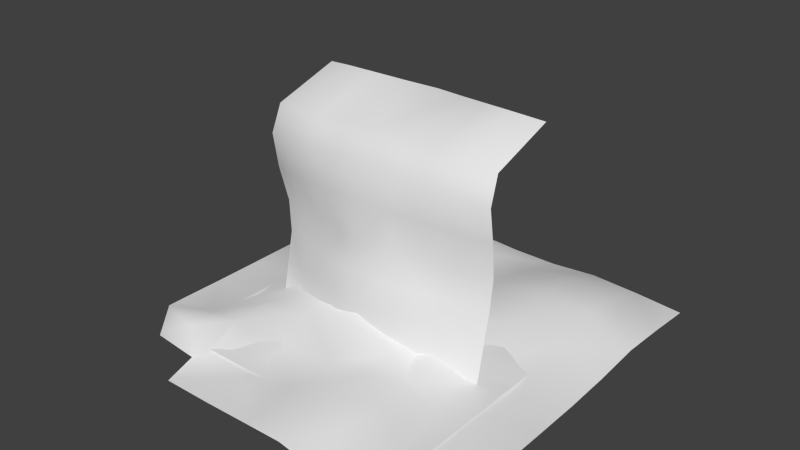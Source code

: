 # Source: Tarp.blend  (saved by Blender 2.76.0; exported with 4.5.12 LTS)
import bpy
from mathutils import Matrix  # noqa: F401  (used for matrix-valued properties, if any)

bpy.ops.wm.read_factory_settings(use_empty=True)
scene = bpy.context.scene
scene.name = 'Scene'

# ---- collections
col_collection_1 = bpy.data.collections.new('Collection 1'); scene.collection.children.link(col_collection_1)
col_collection_2 = bpy.data.collections.new('Collection 2'); scene.collection.children.link(col_collection_2)
col_collection_3 = bpy.data.collections.new('Collection 3'); scene.collection.children.link(col_collection_3)

# ---- world
world_world = bpy.data.worlds.new('World'); scene.world = world_world
world_world.color = (0.05088, 0.05088, 0.05088)
world_world.use_sun_shadow = False
world_world.sun_shadow_jitter_overblur = 0.0
world_world.cycles.sampling_method = 'MANUAL'
world_world.cycles.sample_map_resolution = 256

# ---- meshes
me_plane = bpy.data.meshes.new('Plane')
me_plane.from_pydata([(-1.161, -0.3629, -0.1242), (1.161, -0.3629, -0.1242), (-1.191, 0.4864, 2.249), (1.191, 0.4864, 2.249), (-1.184, -0.1614, 1.048), (0.0, -0.4045, -0.1108), (1.184, -0.1614, 1.048), (0.0, 0.5821, 2.231), (0.0, -0.4625, 1.129), (-1.161, -0.2299, 0.4428), (0.5805, -0.3911, -0.1151), (1.219, -0.2942, 1.764), (-0.6087, 0.4425, 2.283), (-1.219, -0.2942, 1.764), (-0.5805, -0.3911, -0.1151), (1.161, -0.2299, 0.4428), (0.6087, 0.4425, 2.283), (0.0, -0.4559, 1.891), (0.0, -0.5251, 0.5641), (-0.5852, -0.309, 1.088), (0.5852, -0.309, 1.088), (0.5806, -0.4345, 0.509), (-0.5806, -0.4345, 0.509), (-0.6319, -0.4127, 1.837), (0.6319, -0.4127, 1.837), (-1.161, -0.2879, 0.1565), (0.8708, -0.3738, -0.1207), (1.204, -0.1912, 2.03), (-0.9037, 0.4106, 2.293), (-1.218, -0.2376, 1.415), (-0.2903, -0.4012, -0.1119), (1.162, -0.1681, 0.7286), (0.3112, 0.5228, 2.25), (0.0, -0.2621, 2.122), (0.0, -0.4947, 0.8595), (-0.8842, -0.2564, 1.075), (0.2913, -0.3974, 1.111), (-1.162, -0.1681, 0.7286), (0.2903, -0.4012, -0.1119), (1.218, -0.2376, 1.415), (-0.3112, 0.5228, 2.25), (-1.204, -0.1912, 2.03), (-0.8708, -0.3738, -0.1207), (1.161, -0.2879, 0.1565), (0.9037, 0.4106, 2.293), (0.0, -0.4934, 1.525), (0.0, -0.4864, 0.2208), (-0.2913, -0.3974, 1.111), (0.8842, -0.2564, 1.075), (0.5806, -0.3786, 0.796), (0.5806, -0.4131, 0.197), (0.2903, -0.5296, 0.5398), (0.8708, -0.3461, 0.4804), (-0.5806, -0.3786, 0.796), (-0.5806, -0.4131, 0.197), (-0.8708, -0.3461, 0.4804), (-0.2903, -0.5296, 0.5398), (-0.6227, -0.2636, 2.084), (-0.6168, -0.4349, 1.508), (-0.9248, -0.3773, 1.81), (-0.3338, -0.4354, 1.865), (0.6227, -0.2636, 2.084), (0.6168, -0.4349, 1.508), (0.3338, -0.4354, 1.865), (0.9248, -0.3773, 1.81), (0.9243, -0.3766, 1.485), (0.31, -0.4726, 1.522), (0.3296, -0.2577, 2.099), (-0.31, -0.4726, 1.522), (-0.9243, -0.3766, 1.485), (-0.9146, -0.2646, 2.075), (-0.2903, -0.4651, 0.2139), (-0.8708, -0.3401, 0.1734), (-0.871, -0.2981, 0.7701), (0.8708, -0.3401, 0.1734), (0.2903, -0.4651, 0.2139), (0.2903, -0.4995, 0.8351), (0.871, -0.2981, 0.7701), (-0.2903, -0.4995, 0.8351), (-0.3296, -0.2577, 2.099), (0.9146, -0.2646, 2.075)], [], [(80, 27, 3, 44), (79, 33, 7, 40), (78, 34, 8, 47), (77, 31, 6, 48), (76, 49, 20, 36), (75, 50, 21, 51), (74, 43, 15, 52), (73, 53, 19, 35), (72, 54, 22, 55), (71, 46, 18, 56), (70, 57, 12, 28), (69, 58, 23, 59), (68, 45, 17, 60), (67, 61, 16, 32), (66, 62, 24, 63), (65, 39, 11, 64), (62, 65, 64, 24), (20, 48, 65, 62), (48, 6, 39, 65), (45, 66, 63, 17), (8, 36, 66, 45), (36, 20, 62, 66), (33, 67, 32, 7), (17, 63, 67, 33), (63, 24, 61, 67), (58, 68, 60, 23), (19, 47, 68, 58), (47, 8, 45, 68), (29, 69, 59, 13), (4, 35, 69, 29), (35, 19, 58, 69), (41, 70, 28, 2), (13, 59, 70, 41), (59, 23, 57, 70), (54, 71, 56, 22), (14, 30, 71, 54), (30, 5, 46, 71), (25, 72, 55, 9), (0, 42, 72, 25), (42, 14, 54, 72), (37, 73, 35, 4), (9, 55, 73, 37), (55, 22, 53, 73), (50, 74, 52, 21), (10, 26, 74, 50), (26, 1, 43, 74), (46, 75, 51, 18), (5, 38, 75, 46), (38, 10, 50, 75), (34, 76, 36, 8), (18, 51, 76, 34), (51, 21, 49, 76), (49, 77, 48, 20), (21, 52, 77, 49), (52, 15, 31, 77), (53, 78, 47, 19), (22, 56, 78, 53), (56, 18, 34, 78), (57, 79, 40, 12), (23, 60, 79, 57), (60, 17, 33, 79), (61, 80, 44, 16), (24, 64, 80, 61), (64, 11, 27, 80)])
me_plane.polygons.foreach_set('use_smooth', [True] * 64)
_uv = me_plane.uv_layers.new(name='UVMap')
_uv.uv.foreach_set('vector', [0.7453, 0.1182, 0.765, 0.0, 0.9797, 0.01051, 0.9592, 0.1279, 0.7423, 0.6289, 0.7445, 0.4937, 1.0, 0.4999, 0.9823, 0.6272, 0.2913, 0.6135, 0.2986, 0.4947, 0.3797, 0.4956, 0.3736, 0.6164, 0.2695, 0.1419, 0.2556, 0.02549, 0.3519, 0.01685, 0.3611, 0.1377, 0.2913, 0.3755, 0.2782, 0.2592, 0.3656, 0.2591, 0.3736, 0.3776, 0.1032, 0.3758, 0.09759, 0.258, 0.1921, 0.2577, 0.2024, 0.3746, 0.08969, 0.1406, 0.08404, 0.02282, 0.1699, 0.02433, 0.1825, 0.1407, 0.2695, 0.856, 0.2782, 0.7352, 0.3656, 0.7389, 0.3611, 0.8626, 0.08969, 0.8545, 0.09759, 0.734, 0.1921, 0.7337, 0.1825, 0.8546, 0.1032, 0.6138, 0.1055, 0.4944, 0.2097, 0.4938, 0.2024, 0.6127, 0.7353, 0.869, 0.7378, 0.7492, 0.9596, 0.7488, 0.9494, 0.8697, 0.4863, 0.8766, 0.494, 0.7493, 0.5932, 0.7563, 0.5845, 0.8771, 0.4985, 0.6227, 0.4995, 0.4952, 0.6098, 0.4963, 0.6018, 0.6336, 0.7459, 0.3584, 0.7446, 0.238, 0.9662, 0.2492, 0.9857, 0.3718, 0.4985, 0.3686, 0.494, 0.2437, 0.5932, 0.2382, 0.6018, 0.3599, 0.4863, 0.1189, 0.4638, 0.001627, 0.5699, 0.0, 0.5845, 0.1189, 0.494, 0.2437, 0.4863, 0.1189, 0.5845, 0.1189, 0.5932, 0.2382, 0.3656, 0.2591, 0.3611, 0.1377, 0.4863, 0.1189, 0.494, 0.2437, 0.3611, 0.1377, 0.3519, 0.01685, 0.4638, 0.001627, 0.4863, 0.1189, 0.4995, 0.4952, 0.4985, 0.3686, 0.6018, 0.3599, 0.6098, 0.4963, 0.3797, 0.4956, 0.3736, 0.3776, 0.4985, 0.3686, 0.4995, 0.4952, 0.3736, 0.3776, 0.3656, 0.2591, 0.494, 0.2437, 0.4985, 0.3686, 0.7445, 0.4937, 0.7459, 0.3584, 0.9857, 0.3718, 1.0, 0.4999, 0.6706, 0.4919, 0.6765, 0.355, 0.7459, 0.3584, 0.7445, 0.4937, 0.6018, 0.3599, 0.5932, 0.2382, 0.6661, 0.2455, 0.6706, 0.3658, 0.494, 0.7493, 0.4985, 0.6227, 0.6018, 0.6336, 0.5932, 0.7563, 0.3656, 0.7389, 0.3736, 0.6164, 0.4985, 0.6227, 0.494, 0.7493, 0.3736, 0.6164, 0.3797, 0.4956, 0.4995, 0.4952, 0.4985, 0.6227, 0.4638, 1.0, 0.4863, 0.8766, 0.5845, 0.8771, 0.5699, 0.9996, 0.3519, 0.9876, 0.3611, 0.8626, 0.4863, 0.8766, 0.4638, 1.0, 0.3611, 0.8626, 0.3656, 0.7389, 0.494, 0.7493, 0.4863, 0.8766, 0.7519, 0.988, 0.7353, 0.869, 0.9494, 0.8697, 0.9668, 0.988, 0.5699, 0.9996, 0.5845, 0.8771, 0.6635, 0.8756, 0.6491, 0.9957, 0.5845, 0.8771, 0.5932, 0.7563, 0.6661, 0.756, 0.6635, 0.8756, 0.09759, 0.734, 0.1032, 0.6138, 0.2024, 0.6127, 0.1921, 0.7337, 0.003047, 0.7342, 0.004146, 0.615, 0.1032, 0.6138, 0.09759, 0.734, 0.004146, 0.615, 0.0045, 0.4959, 0.1055, 0.4944, 0.1032, 0.6138, 0.08404, 0.9746, 0.08969, 0.8545, 0.1825, 0.8546, 0.1699, 0.9761, 4.184e-08, 0.9727, 0.001171, 0.8535, 0.08969, 0.8545, 0.08404, 0.9746, 0.001171, 0.8535, 0.003047, 0.7342, 0.09759, 0.734, 0.08969, 0.8545, 0.2556, 0.9782, 0.2695, 0.856, 0.3611, 0.8626, 0.3519, 0.9876, 0.1699, 0.9761, 0.1825, 0.8546, 0.2695, 0.856, 0.2556, 0.9782, 0.1825, 0.8546, 0.1921, 0.7337, 0.2782, 0.7352, 0.2695, 0.856, 0.09759, 0.258, 0.08969, 0.1406, 0.1825, 0.1407, 0.1921, 0.2577, 0.003047, 0.2583, 0.001171, 0.1397, 0.08969, 0.1406, 0.09759, 0.258, 0.001171, 0.1397, 0.0, 0.02094, 0.08404, 0.02282, 0.08969, 0.1406, 0.1055, 0.4944, 0.1032, 0.3758, 0.2024, 0.3746, 0.2097, 0.4938, 0.0045, 0.4959, 0.004146, 0.377, 0.1032, 0.3758, 0.1055, 0.4944, 0.004146, 0.377, 0.003047, 0.2583, 0.09759, 0.258, 0.1032, 0.3758, 0.2986, 0.4947, 0.2913, 0.3755, 0.3736, 0.3776, 0.3797, 0.4956, 0.2097, 0.4938, 0.2024, 0.3746, 0.2913, 0.3755, 0.2986, 0.4947, 0.2024, 0.3746, 0.1921, 0.2577, 0.2782, 0.2592, 0.2913, 0.3755, 0.2782, 0.2592, 0.2695, 0.1419, 0.3611, 0.1377, 0.3656, 0.2591, 0.1921, 0.2577, 0.1825, 0.1407, 0.2695, 0.1419, 0.2782, 0.2592, 0.1825, 0.1407, 0.1699, 0.02433, 0.2556, 0.02549, 0.2695, 0.1419, 0.2782, 0.7352, 0.2913, 0.6135, 0.3736, 0.6164, 0.3656, 0.7389, 0.1921, 0.7337, 0.2024, 0.6127, 0.2913, 0.6135, 0.2782, 0.7352, 0.2024, 0.6127, 0.2097, 0.4938, 0.2986, 0.4947, 0.2913, 0.6135, 0.7378, 0.7492, 0.7423, 0.6289, 0.9823, 0.6272, 0.9596, 0.7488, 0.5932, 0.7563, 0.6018, 0.6336, 0.6706, 0.636, 0.6661, 0.756, 0.6729, 0.629, 0.6706, 0.4919, 0.7445, 0.4937, 0.7423, 0.6289, 0.7446, 0.238, 0.7453, 0.1182, 0.9592, 0.1279, 0.9662, 0.2492, 0.5932, 0.2382, 0.5845, 0.1189, 0.6635, 0.1258, 0.6661, 0.2455, 0.5845, 0.1189, 0.5699, 0.0, 0.6491, 0.008947, 0.6635, 0.1258])
me_plane.use_remesh_preserve_volume = False
me_plane.use_remesh_preserve_attributes = False
me_plane.use_mirror_vertex_groups = False
me_plane.update()
me_plane_001 = bpy.data.meshes.new('Plane.001')
me_plane_001.from_pydata([(-1.414, -1.414, 0.07596), (1.414, -1.414, 0.07596), (-1.414, 1.414, 0.1002), (1.414, 1.414, 0.1002), (-1.414, 0.0, 0.07596), (0.0, -1.414, 0.07596), (1.414, 0.0, 0.07596), (0.0, 1.414, 0.07596), (0.0, 0.001707, 0.3769), (-1.414, -0.7071, 0.07596), (0.7071, -1.414, 0.07596), (1.414, 0.7071, 0.07596), (-0.7071, 1.414, 0.1131), (-1.414, 0.7071, 0.07596), (-0.7071, -1.414, 0.07596), (1.414, -0.7071, 0.07596), (0.7071, 1.414, 0.1131), (0.0, 0.7069, 0.1015), (0.0, -0.7124, 0.1718), (-0.7078, -0.0009057, 0.1104), (0.7078, -0.0009057, 0.1104), (0.7071, -0.7071, 0.1585), (-0.7071, -0.7071, 0.1585), (-0.7071, 0.7071, 0.1185), (0.7071, 0.7071, 0.1185), (-1.414, -1.061, 0.07596), (1.061, -1.414, 0.07596), (1.414, 1.061, 0.07601), (-1.061, 1.414, 0.1157), (-1.414, 0.3535, 0.07596), (-0.3535, -1.414, 0.08209), (1.414, -0.3535, 0.07596), (0.3535, 1.414, 0.07596), (0.0, 1.061, 0.1651), (0.0, -0.3647, 0.2841), (-1.061, 0.0, 0.1588), (0.3618, -0.00593, 0.2733), (-1.414, -0.3535, 0.07596), (0.3535, -1.414, 0.08209), (1.414, 0.3535, 0.07596), (-0.3535, 1.414, 0.07596), (-1.414, 1.061, 0.07601), (-1.061, -1.414, 0.07596), (1.414, -1.061, 0.07596), (1.061, 1.414, 0.1157), (0.0, 0.3549, 0.1923), (0.0, -1.061, 0.07787), (-0.3618, -0.00593, 0.2733), (1.061, 0.0, 0.1588), (0.7065, -0.3491, 0.2296), (0.7071, -1.061, 0.1166), (0.3535, -0.7072, 0.1384), (1.061, -0.7071, 0.07596), (-0.7065, -0.3491, 0.2296), (-0.7071, -1.061, 0.1166), (-1.061, -0.7071, 0.07596), (-0.3535, -0.7072, 0.1384), (-0.7071, 1.061, 0.07596), (-0.7109, 0.3544, 0.1165), (-1.061, 0.7071, 0.09951), (-0.3536, 0.7083, 0.2758), (0.7071, 1.061, 0.07596), (0.7109, 0.3544, 0.1165), (0.3536, 0.7083, 0.2758), (1.061, 0.7071, 0.09951), (1.061, 0.3535, 0.1281), (0.365, 0.354, 0.3229), (0.3535, 1.061, 0.1157), (-0.365, 0.354, 0.3229), (-1.061, 0.3535, 0.1281), (-1.061, 1.061, 0.07596), (-0.3535, -1.061, 0.07596), (-1.061, -1.061, 0.07596), (-1.061, -0.3535, 0.07596), (1.061, -1.061, 0.07596), (0.3535, -1.061, 0.07596), (0.3535, -0.3547, 0.1326), (1.061, -0.3535, 0.07596), (-0.3535, -0.3547, 0.1326), (-0.3535, 1.061, 0.1157), (1.061, 1.061, 0.07596)], [], [(80, 27, 3, 44), (79, 33, 7, 40), (78, 34, 8, 47), (77, 31, 6, 48), (76, 49, 20, 36), (75, 50, 21, 51), (74, 43, 15, 52), (73, 53, 19, 35), (72, 54, 22, 55), (71, 46, 18, 56), (70, 57, 12, 28), (69, 58, 23, 59), (68, 45, 17, 60), (67, 61, 16, 32), (66, 62, 24, 63), (65, 39, 11, 64), (62, 65, 64, 24), (20, 48, 65, 62), (48, 6, 39, 65), (45, 66, 63, 17), (8, 36, 66, 45), (36, 20, 62, 66), (33, 67, 32, 7), (17, 63, 67, 33), (63, 24, 61, 67), (58, 68, 60, 23), (19, 47, 68, 58), (47, 8, 45, 68), (29, 69, 59, 13), (4, 35, 69, 29), (35, 19, 58, 69), (41, 70, 28, 2), (13, 59, 70, 41), (59, 23, 57, 70), (54, 71, 56, 22), (14, 30, 71, 54), (30, 5, 46, 71), (25, 72, 55, 9), (0, 42, 72, 25), (42, 14, 54, 72), (37, 73, 35, 4), (9, 55, 73, 37), (55, 22, 53, 73), (50, 74, 52, 21), (10, 26, 74, 50), (26, 1, 43, 74), (46, 75, 51, 18), (5, 38, 75, 46), (38, 10, 50, 75), (34, 76, 36, 8), (18, 51, 76, 34), (51, 21, 49, 76), (49, 77, 48, 20), (21, 52, 77, 49), (52, 15, 31, 77), (53, 78, 47, 19), (22, 56, 78, 53), (56, 18, 34, 78), (57, 79, 40, 12), (23, 60, 79, 57), (60, 17, 33, 79), (61, 80, 44, 16), (24, 64, 80, 61), (64, 11, 27, 80)])
me_plane_001.polygons.foreach_set('use_smooth', [True] * 64)
_uv = me_plane_001.uv_layers.new(name='UVMap')
_uv.uv.foreach_set('vector', [0.8746, 0.8739, 0.9996, 0.8738, 1.0, 0.9989, 0.8754, 0.9992, 0.3756, 0.8749, 0.5016, 0.8752, 0.4997, 0.9992, 0.3748, 0.9993, 0.3762, 0.3753, 0.5042, 0.3732, 0.506, 0.5035, 0.376, 0.4999, 0.8749, 0.3746, 0.9998, 0.3745, 0.9998, 0.4993, 0.8765, 0.5003, 0.6261, 0.3751, 0.7528, 0.3779, 0.7508, 0.4996, 0.6318, 0.4996, 0.6251, 0.1252, 0.7509, 0.1255, 0.7516, 0.2508, 0.6263, 0.2507, 0.875, 0.125, 0.9999, 0.1248, 0.9999, 0.2497, 0.8749, 0.2498, 0.1252, 0.3755, 0.2534, 0.3784, 0.2505, 0.5002, 0.1268, 0.5011, 0.1253, 0.1258, 0.2511, 0.1261, 0.2518, 0.2513, 0.1252, 0.2506, 0.3752, 0.1255, 0.5002, 0.1254, 0.502, 0.2493, 0.3764, 0.2509, 0.1249, 0.8748, 0.2499, 0.8746, 0.2506, 0.9998, 0.1257, 1.0, 0.1261, 0.6256, 0.2495, 0.6257, 0.2508, 0.7502, 0.1255, 0.7502, 0.3758, 0.6275, 0.5022, 0.6263, 0.5004, 0.7497, 0.3789, 0.7521, 0.6255, 0.8746, 0.7497, 0.8741, 0.7504, 0.9993, 0.6247, 0.999, 0.6339, 0.6272, 0.752, 0.6251, 0.7506, 0.7497, 0.6288, 0.7518, 0.8758, 0.6248, 0.9997, 0.6241, 0.9996, 0.749, 0.8752, 0.7493, 0.752, 0.6251, 0.8758, 0.6248, 0.8752, 0.7493, 0.7506, 0.7497, 0.7508, 0.4996, 0.8765, 0.5003, 0.8758, 0.6248, 0.752, 0.6251, 0.8765, 0.5003, 0.9998, 0.4993, 0.9997, 0.6241, 0.8758, 0.6248, 0.5022, 0.6263, 0.6339, 0.6272, 0.6288, 0.7518, 0.5004, 0.7497, 0.506, 0.5035, 0.6318, 0.4996, 0.6339, 0.6272, 0.5022, 0.6263, 0.6318, 0.4996, 0.7508, 0.4996, 0.752, 0.6251, 0.6339, 0.6272, 0.5016, 0.8752, 0.6255, 0.8746, 0.6247, 0.999, 0.4997, 0.9992, 0.5004, 0.7497, 0.6288, 0.7518, 0.6255, 0.8746, 0.5016, 0.8752, 0.6288, 0.7518, 0.7506, 0.7497, 0.7497, 0.8741, 0.6255, 0.8746, 0.2495, 0.6257, 0.3758, 0.6275, 0.3789, 0.7521, 0.2508, 0.7502, 0.2505, 0.5002, 0.376, 0.4999, 0.3758, 0.6275, 0.2495, 0.6257, 0.376, 0.4999, 0.506, 0.5035, 0.5022, 0.6263, 0.3758, 0.6275, 0.00012, 0.6253, 0.1261, 0.6256, 0.1255, 0.7502, 5.95e-05, 0.7501, 0.0001804, 0.5004, 0.1268, 0.5011, 0.1261, 0.6256, 0.00012, 0.6253, 0.1268, 0.5011, 0.2505, 0.5002, 0.2495, 0.6257, 0.1261, 0.6256, 0.0, 0.8749, 0.1249, 0.8748, 0.1257, 1.0, 0.0004223, 1.0, 5.95e-05, 0.7501, 0.1255, 0.7502, 0.1249, 0.8748, 0.0, 0.8749, 0.1255, 0.7502, 0.2508, 0.7502, 0.2499, 0.8746, 0.1249, 0.8748, 0.2511, 0.1261, 0.3752, 0.1255, 0.3764, 0.2509, 0.2518, 0.2513, 0.2503, 0.0008381, 0.3754, 0.0007596, 0.3752, 0.1255, 0.2511, 0.1261, 0.3754, 0.0007596, 0.5002, 0.0005587, 0.5002, 0.1254, 0.3752, 0.1255, 0.0003618, 0.1259, 0.1253, 0.1258, 0.1252, 0.2506, 0.0003014, 0.2508, 0.0004222, 0.001117, 0.1254, 0.0009778, 0.1253, 0.1258, 0.0003618, 0.1259, 0.1254, 0.0009778, 0.2503, 0.0008381, 0.2511, 0.1261, 0.1253, 0.1258, 0.0002409, 0.3756, 0.1252, 0.3755, 0.1268, 0.5011, 0.0001804, 0.5004, 0.0003014, 0.2508, 0.1252, 0.2506, 0.1252, 0.3755, 0.0002409, 0.3756, 0.1252, 0.2506, 0.2518, 0.2513, 0.2534, 0.3784, 0.1252, 0.3755, 0.7509, 0.1255, 0.875, 0.125, 0.8749, 0.2498, 0.7516, 0.2508, 0.7501, 0.0002793, 0.8751, 0.0001396, 0.875, 0.125, 0.7509, 0.1255, 0.8751, 0.0001396, 1.0, 0.0, 0.9999, 0.1248, 0.875, 0.125, 0.5002, 0.1254, 0.6251, 0.1252, 0.6263, 0.2507, 0.502, 0.2493, 0.5002, 0.0005587, 0.6253, 0.0004802, 0.6251, 0.1252, 0.5002, 0.1254, 0.6253, 0.0004802, 0.7501, 0.0002793, 0.7509, 0.1255, 0.6251, 0.1252, 0.5042, 0.3732, 0.6261, 0.3751, 0.6318, 0.4996, 0.506, 0.5035, 0.502, 0.2493, 0.6263, 0.2507, 0.6261, 0.3751, 0.5042, 0.3732, 0.6263, 0.2507, 0.7516, 0.2508, 0.7528, 0.3779, 0.6261, 0.3751, 0.7528, 0.3779, 0.8749, 0.3746, 0.8765, 0.5003, 0.7508, 0.4996, 0.7516, 0.2508, 0.8749, 0.2498, 0.8749, 0.3746, 0.7528, 0.3779, 0.8749, 0.2498, 0.9999, 0.2497, 0.9998, 0.3745, 0.8749, 0.3746, 0.2534, 0.3784, 0.3762, 0.3753, 0.376, 0.4999, 0.2505, 0.5002, 0.2518, 0.2513, 0.3764, 0.2509, 0.3762, 0.3753, 0.2534, 0.3784, 0.3764, 0.2509, 0.502, 0.2493, 0.5042, 0.3732, 0.3762, 0.3753, 0.2499, 0.8746, 0.3756, 0.8749, 0.3748, 0.9993, 0.2506, 0.9998, 0.2508, 0.7502, 0.3789, 0.7521, 0.3756, 0.8749, 0.2499, 0.8746, 0.3789, 0.7521, 0.5004, 0.7497, 0.5016, 0.8752, 0.3756, 0.8749, 0.7497, 0.8741, 0.8746, 0.8739, 0.8754, 0.9992, 0.7504, 0.9993, 0.7506, 0.7497, 0.8752, 0.7493, 0.8746, 0.8739, 0.7497, 0.8741, 0.8752, 0.7493, 0.9996, 0.749, 0.9996, 0.8738, 0.8746, 0.8739])
me_plane_001.use_remesh_preserve_volume = False
me_plane_001.use_remesh_preserve_attributes = False
me_plane_001.use_mirror_vertex_groups = False
me_plane_001.update()
me_plane_002 = bpy.data.meshes.new('Plane.002')
me_plane_002.from_pydata([(-1.515, -1.561, 0.08931), (1.562, -1.409, 0.08073), (-1.923, 1.956, 0.02875), (1.927, 1.927, 0.03523), (-1.927, 0.009198, 0.03263), (-0.0007724, -1.928, 0.04531), (1.926, -9.567e-05, 0.0329), (0.009475, 1.965, 0.03978), (-0.003429, -0.02191, 0.4108), (-1.927, -0.9636, 0.03993), (0.8795, -2.002, 0.06366), (1.93, 0.9658, 0.0991), (-0.9455, 2.111, 0.008828), (-1.921, 1.039, 0.02631), (-0.9644, -1.928, 0.033), (1.925, -0.9655, 0.03293), (0.9664, 1.929, 0.09688), (0.01697, 1.103, 0.04957), (-0.006593, -0.9651, 0.1471), (-0.9852, 0.04248, 0.3671), (0.9533, -0.01174, 0.06699), (0.8673, -1.122, 0.1751), (-1.031, -1.044, 0.1944), (-0.974, 1.335, 0.1972), (0.977, 0.9747, 0.3173), (-1.927, -1.116, 0.04079), (1.429, -1.94, 0.03321), (1.929, 1.446, 0.07403), (-1.425, 2.084, 0.01113), (-1.929, 0.5257, 0.03103), (-0.4817, -1.927, 0.0329), (1.926, -0.4828, 0.03289), (0.4872, 1.944, 0.05077), (0.02763, 1.577, 0.1423), (-0.03546, -0.4991, 0.4197), (-1.454, 0.0528, 0.07848), (0.4881, 0.02753, 0.2976), (-1.927, -0.4816, 0.03422), (0.4398, -1.969, 0.1011), (1.928, 0.4825, 0.05514), (-0.4778, 1.974, 0.06294), (-1.918, 1.513, 0.0245), (-1.08, -1.559, 0.03462), (1.926, -1.445, 0.03288), (1.447, 1.928, 0.07333), (-0.003029, 0.5361, 0.228), (0.012, -1.445, 0.1369), (-0.5073, -0.03125, 0.4464), (1.433, -0.01554, 0.04416), (0.9159, -0.578, 0.07935), (0.8194, -1.615, 0.2084), (0.4782, -1.014, 0.2447), (1.368, -1.067, 0.04007), (-1.006, -0.4935, 0.1775), (-0.9978, -1.48, 0.04962), (-1.451, -0.9624, 0.09044), (-0.5468, -1.036, 0.09149), (-0.9379, 1.815, 0.1341), (-1.015, 0.6865, 0.3861), (-1.446, 1.278, 0.07331), (-0.4795, 1.149, 0.1278), (0.976, 1.455, 0.2929), (0.9748, 0.4982, 0.2423), (0.4913, 1.006, 0.2637), (1.458, 0.9735, 0.2941), (1.452, 0.4877, 0.1886), (0.4856, 0.5467, 0.1937), (0.4985, 1.49, 0.1778), (-0.5105, 0.4716, 0.3176), (-1.505, 0.6357, 0.2949), (-1.412, 1.741, 0.01633), (-0.4968, -1.468, 0.03566), (-1.222, -1.452, 0.2619), (-1.432, -0.443, 0.05659), (1.361, -1.53, 0.04333), (0.4393, -1.518, 0.2529), (0.4551, -0.5386, 0.2215), (1.401, -0.5488, 0.03522), (-0.5758, -0.5699, 0.2385), (-0.4699, 1.615, 0.1898), (1.456, 1.453, 0.2536)], [], [(80, 27, 3, 44), (79, 33, 7, 40), (78, 34, 8, 47), (77, 31, 6, 48), (76, 49, 20, 36), (75, 50, 21, 51), (74, 43, 15, 52), (73, 53, 19, 35), (72, 54, 22, 55), (71, 46, 18, 56), (70, 57, 12, 28), (69, 58, 23, 59), (68, 45, 17, 60), (67, 61, 16, 32), (66, 62, 24, 63), (65, 39, 11, 64), (62, 65, 64, 24), (20, 48, 65, 62), (48, 6, 39, 65), (45, 66, 63, 17), (8, 36, 66, 45), (36, 20, 62, 66), (33, 67, 32, 7), (17, 63, 67, 33), (63, 24, 61, 67), (58, 68, 60, 23), (19, 47, 68, 58), (47, 8, 45, 68), (29, 69, 59, 13), (4, 35, 69, 29), (35, 19, 58, 69), (41, 70, 28, 2), (13, 59, 70, 41), (59, 23, 57, 70), (54, 71, 56, 22), (14, 30, 71, 54), (30, 5, 46, 71), (25, 72, 55, 9), (0, 42, 72, 25), (42, 14, 54, 72), (37, 73, 35, 4), (9, 55, 73, 37), (55, 22, 53, 73), (50, 74, 52, 21), (10, 26, 74, 50), (26, 1, 43, 74), (46, 75, 51, 18), (5, 38, 75, 46), (38, 10, 50, 75), (34, 76, 36, 8), (18, 51, 76, 34), (51, 21, 49, 76), (49, 77, 48, 20), (21, 52, 77, 49), (52, 15, 31, 77), (53, 78, 47, 19), (22, 56, 78, 53), (56, 18, 34, 78), (57, 79, 40, 12), (23, 60, 79, 57), (60, 17, 33, 79), (61, 80, 44, 16), (24, 64, 80, 61), (64, 11, 27, 80)])
me_plane_002.polygons.foreach_set('use_smooth', [True] * 64)
me_plane_002.use_remesh_preserve_volume = False
me_plane_002.use_remesh_preserve_attributes = False
me_plane_002.use_mirror_vertex_groups = False
me_plane_002.update()

# ---- objects
ob_s_tarp_1 = bpy.data.objects.new('S_Tarp_1', me_plane)
ob_s_taro_2 = bpy.data.objects.new('S_Taro_2', me_plane_001)
ob_s_tarp_3 = bpy.data.objects.new('S_Tarp_3', me_plane_002)

# ---- transforms, parenting, visibility, modifiers, constraints
ob_s_tarp_1.location = (0.0, 0.0, 0.0)
ob_s_tarp_1.lock_location = (True, True, True)
ob_s_tarp_1.lock_rotation = (True, True, True)
ob_s_tarp_1.lock_scale = (True, True, True)
ob_s_tarp_1.lineart.crease_threshold = 0.0
_m = ob_s_tarp_1.modifiers.new('Triangulate', 'TRIANGULATE')
ob_s_taro_2.location = (0.0, 0.0, 0.0)
ob_s_taro_2.lock_location = (True, True, True)
ob_s_taro_2.lock_rotation = (True, True, True)
ob_s_taro_2.lock_scale = (True, True, True)
ob_s_taro_2.hide_viewport = True
ob_s_taro_2.lineart.crease_threshold = 0.0
_m = ob_s_taro_2.modifiers.new('Triangulate', 'TRIANGULATE')
ob_s_tarp_3.location = (0.0, 0.0, 0.0)
ob_s_tarp_3.lock_location = (True, True, True)
ob_s_tarp_3.lock_rotation = (True, True, True)
ob_s_tarp_3.lock_scale = (True, True, True)
ob_s_tarp_3.hide_viewport = True
ob_s_tarp_3.lineart.crease_threshold = 0.0
_m = ob_s_tarp_3.modifiers.new('Triangulate', 'TRIANGULATE')

# ---- collection membership
col_collection_1.objects.link(ob_s_tarp_1)
col_collection_2.objects.link(ob_s_taro_2)
col_collection_3.objects.link(ob_s_tarp_3)

# ---- scene / render settings (as saved in the file)
scene.frame_start = 1; scene.frame_end = 250; scene.frame_set(1)
scene.render.engine = 'BLENDER_EEVEE_NEXT'
scene.render.resolution_percentage = 50
scene.render.dither_intensity = 0.0
scene.cycles.use_denoising = False
scene.cycles.samples = 10
scene.cycles.sampling_pattern = 'TABULATED_SOBOL'
scene.cycles.light_sampling_threshold = 0.0
scene.cycles.use_adaptive_sampling = False
scene.cycles.use_light_tree = False
scene.cycles.blur_glossy = 0.0
scene.cycles.pixel_filter_type = 'GAUSSIAN'
scene.cycles.sample_clamp_indirect = 0.0
scene.view_settings.view_transform = 'Standard'
bpy.context.view_layer.update()

# ---- added for rendering (the .blend has no active camera and no usable light): camera, sun
cam_auto = bpy.data.cameras.new('AutoCamera')
cam_auto.lens = 50.0
cam_auto.sensor_width = 36.0
cam_auto.clip_end = 1000.0
ob_auto_camera = bpy.data.objects.new('AutoCamera', cam_auto)
scene.collection.objects.link(ob_auto_camera)
ob_auto_camera.location = (5.67768, -6.75835, 5.626)
ob_auto_camera.rotation_euler = (1.09748, -7.21219e-08, 0.694738)
scene.camera = ob_auto_camera
light_auto_sun = bpy.data.lights.new('AutoSun', 'SUN')
light_auto_sun.energy = 3.0
light_auto_sun.angle = 0.0523599
ob_auto_sun = bpy.data.objects.new('AutoSun', light_auto_sun)
scene.collection.objects.link(ob_auto_sun)
ob_auto_sun.rotation_euler = (0.872665, 0.174533, 0.523599)
bpy.context.view_layer.update()
